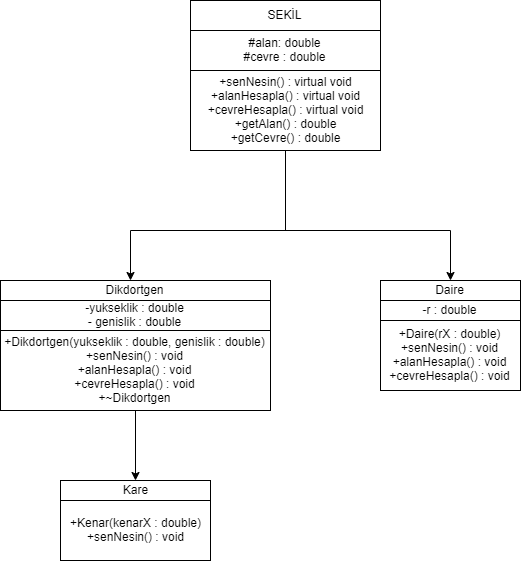

The diagram above was exported from draw.io. Its source (the exported page's mxGraphModel, read from the mxfile embedded in the PNG):
<mxGraphModel dx="1240" dy="691" grid="1" gridSize="10" guides="1" tooltips="1" connect="1" arrows="1" fold="1" page="1" pageScale="1" pageWidth="827" pageHeight="1169" math="0" shadow="0">
  <root>
    <mxCell id="0" />
    <mxCell id="1" parent="0" />
    <mxCell id="wYLTjIe9Vq5r5jafBZwB-1" value="#alan: double&lt;br&gt;#cevre : double" style="rounded=0;whiteSpace=wrap;html=1;" vertex="1" parent="1">
      <mxGeometry x="260" y="70" width="190" height="40" as="geometry" />
    </mxCell>
    <mxCell id="wYLTjIe9Vq5r5jafBZwB-2" value="SEKİL" style="rounded=0;whiteSpace=wrap;html=1;" vertex="1" parent="1">
      <mxGeometry x="260" y="40" width="190" height="30" as="geometry" />
    </mxCell>
    <mxCell id="wYLTjIe9Vq5r5jafBZwB-3" value="+senNesin() : virtual void&lt;br&gt;+alanHesapla() : virtual void&lt;br&gt;+cevreHesapla() : virtual void&lt;br&gt;+getAlan() : double&lt;br&gt;+getCevre() : double" style="rounded=0;whiteSpace=wrap;html=1;" vertex="1" parent="1">
      <mxGeometry x="260" y="110" width="190" height="80" as="geometry" />
    </mxCell>
    <mxCell id="wYLTjIe9Vq5r5jafBZwB-4" value="" style="endArrow=none;html=1;entryX=0.5;entryY=1;entryDx=0;entryDy=0;" edge="1" parent="1" target="wYLTjIe9Vq5r5jafBZwB-3">
      <mxGeometry width="50" height="50" relative="1" as="geometry">
        <mxPoint x="355" y="270" as="sourcePoint" />
        <mxPoint x="310" y="210" as="targetPoint" />
      </mxGeometry>
    </mxCell>
    <mxCell id="wYLTjIe9Vq5r5jafBZwB-5" value="" style="endArrow=none;html=1;" edge="1" parent="1">
      <mxGeometry width="50" height="50" relative="1" as="geometry">
        <mxPoint x="200" y="270" as="sourcePoint" />
        <mxPoint x="520" y="270" as="targetPoint" />
      </mxGeometry>
    </mxCell>
    <mxCell id="wYLTjIe9Vq5r5jafBZwB-6" value="" style="endArrow=classic;html=1;" edge="1" parent="1">
      <mxGeometry width="50" height="50" relative="1" as="geometry">
        <mxPoint x="200" y="270" as="sourcePoint" />
        <mxPoint x="200" y="320" as="targetPoint" />
      </mxGeometry>
    </mxCell>
    <mxCell id="wYLTjIe9Vq5r5jafBZwB-7" value="" style="endArrow=classic;html=1;" edge="1" parent="1">
      <mxGeometry width="50" height="50" relative="1" as="geometry">
        <mxPoint x="520" y="270" as="sourcePoint" />
        <mxPoint x="520" y="320" as="targetPoint" />
      </mxGeometry>
    </mxCell>
    <mxCell id="wYLTjIe9Vq5r5jafBZwB-8" value="Dikdortgen" style="rounded=0;whiteSpace=wrap;html=1;" vertex="1" parent="1">
      <mxGeometry x="70" y="320" width="270" height="20" as="geometry" />
    </mxCell>
    <mxCell id="wYLTjIe9Vq5r5jafBZwB-9" value="Daire" style="rounded=0;whiteSpace=wrap;html=1;" vertex="1" parent="1">
      <mxGeometry x="450" y="320" width="140" height="20" as="geometry" />
    </mxCell>
    <mxCell id="wYLTjIe9Vq5r5jafBZwB-10" value="-yukseklik : double&lt;br&gt;- genislik : double" style="rounded=0;whiteSpace=wrap;html=1;" vertex="1" parent="1">
      <mxGeometry x="70" y="340" width="270" height="30" as="geometry" />
    </mxCell>
    <mxCell id="wYLTjIe9Vq5r5jafBZwB-11" value="+Dikdortgen(yukseklik : double, genislik : double)&lt;br&gt;+senNesin() : void&lt;br&gt;+alanHesapla() : void&lt;br&gt;+cevreHesapla() : void&lt;br&gt;+~Dikdortgen" style="rounded=0;whiteSpace=wrap;html=1;" vertex="1" parent="1">
      <mxGeometry x="70" y="370" width="270" height="80" as="geometry" />
    </mxCell>
    <mxCell id="wYLTjIe9Vq5r5jafBZwB-12" value="" style="endArrow=classic;html=1;exitX=0.5;exitY=1;exitDx=0;exitDy=0;" edge="1" parent="1" source="wYLTjIe9Vq5r5jafBZwB-11">
      <mxGeometry width="50" height="50" relative="1" as="geometry">
        <mxPoint x="190" y="570" as="sourcePoint" />
        <mxPoint x="205" y="520" as="targetPoint" />
      </mxGeometry>
    </mxCell>
    <mxCell id="wYLTjIe9Vq5r5jafBZwB-15" style="edgeStyle=orthogonalEdgeStyle;rounded=0;orthogonalLoop=1;jettySize=auto;html=1;" edge="1" parent="1" source="wYLTjIe9Vq5r5jafBZwB-13" target="wYLTjIe9Vq5r5jafBZwB-14">
      <mxGeometry relative="1" as="geometry" />
    </mxCell>
    <mxCell id="wYLTjIe9Vq5r5jafBZwB-13" value="Kare" style="rounded=0;whiteSpace=wrap;html=1;" vertex="1" parent="1">
      <mxGeometry x="130" y="520" width="150" height="20" as="geometry" />
    </mxCell>
    <mxCell id="wYLTjIe9Vq5r5jafBZwB-14" value="+Kenar(kenarX : double)&lt;br&gt;+senNesin() : void" style="rounded=0;whiteSpace=wrap;html=1;" vertex="1" parent="1">
      <mxGeometry x="130" y="540" width="150" height="60" as="geometry" />
    </mxCell>
    <mxCell id="wYLTjIe9Vq5r5jafBZwB-16" value="-r : double" style="rounded=0;whiteSpace=wrap;html=1;" vertex="1" parent="1">
      <mxGeometry x="450" y="340" width="140" height="20" as="geometry" />
    </mxCell>
    <mxCell id="wYLTjIe9Vq5r5jafBZwB-17" value="+Daire(rX : double)&lt;br&gt;+senNesin() : void&lt;br&gt;+alanHesapla() : void&lt;br&gt;+cevreHesapla() : void" style="rounded=0;whiteSpace=wrap;html=1;" vertex="1" parent="1">
      <mxGeometry x="450" y="360" width="140" height="70" as="geometry" />
    </mxCell>
  </root>
</mxGraphModel>